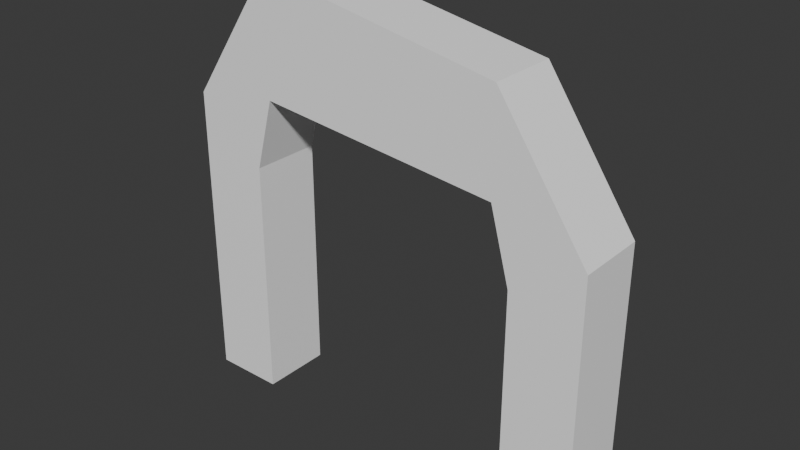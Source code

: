 # Source: Door_Frame.blend  (saved by Blender 4.2.67; exported with 4.5.12 LTS)
import bpy
from mathutils import Matrix  # noqa: F401  (used for matrix-valued properties, if any)

bpy.ops.wm.read_factory_settings(use_empty=True)
scene = bpy.context.scene
scene.name = 'Scene'

# ---- collections
col_collection = bpy.data.collections.new('Collection'); scene.collection.children.link(col_collection)

# ---- materials (node trees are filled in below, after node groups)
mat_uneven_door_frame_mat = bpy.data.materials.new('uneven_door_frame_MAT')
mat_uneven_door_frame_mat.alpha_threshold = 0.0
mat_uneven_door_frame_mat.roughness = 0.5
mat_uneven_door_frame_mat.line_color = (0.0, 0.0, 0.0, 1.0)

# ---- material node trees
mat_uneven_door_frame_mat.use_nodes = True; mat_uneven_door_frame_mat.node_tree.nodes.clear()
_N = mat_uneven_door_frame_mat.node_tree.nodes; _L = mat_uneven_door_frame_mat.node_tree.links
n0 = _N.new('ShaderNodeOutputMaterial'); n0.name = 'Material Output'; n0.location = (300, 300)
n1 = _N.new('ShaderNodeBsdfPrincipled'); n1.name = 'Principled BSDF'; n1.location = (10, 300)
n1.inputs[0].default_value = (1.0, 1.0, 1.0, 1.0)
n1.inputs[3].default_value = 1.45
_L.new(n1.outputs[0], n0.inputs[0])
n0.is_active_output = True

# ---- world
world_world = bpy.data.worlds.new('World'); scene.world = world_world
world_world.use_nodes = True; world_world.node_tree.nodes.clear()
_N = world_world.node_tree.nodes; _L = world_world.node_tree.links
n0 = _N.new('ShaderNodeOutputWorld'); n0.name = 'World Output'; n0.location = (300, 300)
n1 = _N.new('ShaderNodeBackground'); n1.name = 'Background'; n1.location = (10, 300)
n1.inputs[0].default_value = (0.05088, 0.05088, 0.05088, 1.0)
_L.new(n1.outputs[0], n0.inputs[0])
n0.is_active_output = True
world_world.color = (0.05088, 0.05088, 0.05088)
world_world.sun_shadow_jitter_overblur = 0.0

# ---- meshes
me_cube_002 = bpy.data.meshes.new('Cube.002')
me_cube_002.from_pydata([(1.725, 0.5, 5.387), (2.0, 0.5, 2.975), (-3.0, 0.5, 4.165), (2.0, 0.5, -0.1233), (-1.725, 0.5, 6.021), (3.0, 0.5, 3.531), (-3.0, 0.5, -0.1233), (3.0, 0.5, -0.1233), (1.725, 0.5, 3.991), (2.0, -0.5, 2.975), (-2.0, 0.5, 3.329), (2.0, -0.5, -0.1233), (-1.725, 0.5, 4.345), (3.0, -0.5, 3.531), (-2.0, 0.5, -0.1233), (3.0, -0.5, -0.1233), (1.725, -0.5, 5.387), (-3.0, -0.5, 4.165), (-1.725, -0.5, 6.021), (-3.0, -0.5, -0.1233), (1.725, -0.5, 3.991), (-2.0, -0.5, 3.329), (-1.725, -0.5, 4.345), (-2.0, -0.5, -0.1233)], [], [(12, 8, 20, 22), (22, 20, 16, 18), (18, 16, 0, 4), (14, 10, 21, 23), (23, 21, 17, 19), (19, 17, 2, 6), (7, 5, 13, 15), (15, 13, 9, 11), (11, 9, 1, 3), (22, 21, 10, 12), (18, 4, 2, 17), (22, 18, 17, 21), (16, 20, 9, 13), (16, 13, 5, 0), (20, 8, 1, 9)])
_uv = me_cube_002.uv_layers.new(name='UVMap')
_uv.uv.foreach_set('vector', [0.8889, 0.5975, 0.8889, 0.983, 0.7778, 0.983, 0.7778, 0.5975, 0.525, 0.1863, 0.1416, 0.2255, 0.1416, 0.07044, 0.525, -2.919e-08, 0.6667, 0.159, 0.6667, -5.3e-09, 0.7778, 1.148e-08, 0.7778, 0.159, 0.8889, 0.4972, 0.8889, 0.1151, 1.0, 0.1151, 1.0, 0.4972, 0.5556, 0.6827, 0.5556, 0.2992, 0.6667, 0.2063, 0.6667, 0.6827, 0.6667, 0.802, 0.6667, 0.4092, 0.7778, 0.4092, 0.7778, 0.802, 0.7778, 0.5975, 0.7778, 0.1931, 0.8889, 0.1931, 0.8889, 0.5975, 1.147e-08, 0.6827, 1.538e-08, 0.2767, 0.1111, 0.3384, 0.1111, 0.6827, 0.8889, 0.8569, 0.8889, 0.573, 1.0, 0.573, 1.0, 0.8569, 1.0, 0.0, 1.0, 0.1151, 0.8889, 0.1151, 0.8889, 0.0, 0.6667, 0.159, 0.7778, 0.159, 0.7778, 0.4092, 0.6667, 0.4092, 0.525, 0.1863, 0.525, -2.919e-08, 0.6667, 0.2063, 0.5556, 0.2992, 0.1416, 0.07044, 0.1416, 0.2255, 0.1111, 0.3384, 1.538e-08, 0.2767, 0.8889, -2.473e-08, 0.8889, 0.1931, 0.7778, 0.1931, 0.7778, -1.501e-08, 0.8889, 0.4972, 1.0, 0.4972, 1.0, 0.573, 0.8889, 0.573])
me_cube_002.materials.append(mat_uneven_door_frame_mat)
me_cube_002.use_mirror_vertex_groups = False
me_cube_002.update()

# ---- objects
ob_uneven_door_frame = bpy.data.objects.new('uneven_door_frame', me_cube_002)

# ---- transforms, parenting, visibility, modifiers, constraints
ob_uneven_door_frame.location = (0.0, 0.0, 0.0)
ob_uneven_door_frame.lock_rotations_4d = False
ob_uneven_door_frame.empty_display_type = 'ARROWS'
ob_uneven_door_frame.lineart.crease_threshold = 0.0

# ---- collection membership
col_collection.objects.link(ob_uneven_door_frame)

# ---- scene / render settings (as saved in the file)
scene.frame_start = 1; scene.frame_end = 250; scene.frame_set(1)
scene.render.engine = 'BLENDER_EEVEE_NEXT'
bpy.context.view_layer.update()

# ---- added for rendering (the .blend has no active camera and no usable light): camera, sun
cam_auto = bpy.data.cameras.new('AutoCamera')
cam_auto.lens = 50.0
cam_auto.sensor_width = 36.0
cam_auto.clip_end = 1000.0
ob_auto_camera = bpy.data.objects.new('AutoCamera', cam_auto)
scene.collection.objects.link(ob_auto_camera)
ob_auto_camera.location = (7.99974, -9.59969, 9.34884)
ob_auto_camera.rotation_euler = (1.09748, -7.21219e-08, 0.694738)
scene.camera = ob_auto_camera
light_auto_sun = bpy.data.lights.new('AutoSun', 'SUN')
light_auto_sun.energy = 3.0
light_auto_sun.angle = 0.0523599
ob_auto_sun = bpy.data.objects.new('AutoSun', light_auto_sun)
scene.collection.objects.link(ob_auto_sun)
ob_auto_sun.rotation_euler = (0.872665, 0.174533, 0.523599)
bpy.context.view_layer.update()
